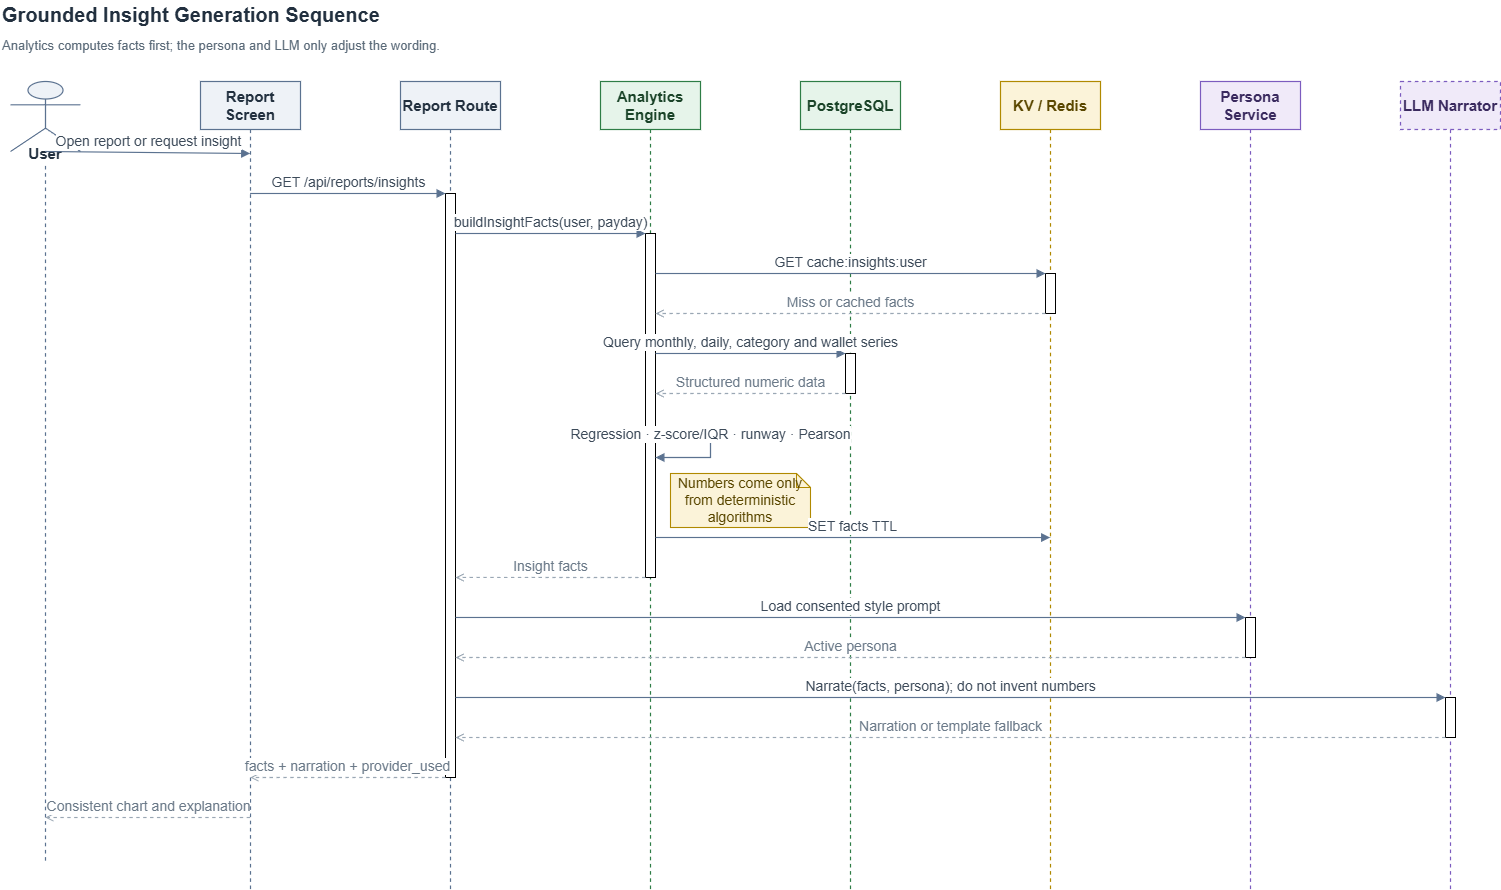

The diagram above was exported from draw.io. Its source (the exported page's mxGraphModel, read from the mxfile embedded in the PNG):
<mxGraphModel dx="805" dy="468" grid="1" gridSize="10" guides="1" tooltips="1" connect="1" arrows="1" fold="1" page="1" pageScale="1" pageWidth="1580" pageHeight="940" math="0" shadow="0">
  <root>
    <mxCell id="0" />
    <mxCell id="1" parent="0" />
    <mxCell id="report-title" value="Grounded Insight Generation Sequence" style="text;html=1;align=left;verticalAlign=middle;fontSize=20;fontStyle=1;fontColor=#22303F;" parent="1" vertex="1">
      <mxGeometry x="40" y="14" width="1500" height="28" as="geometry" />
    </mxCell>
    <mxCell id="report-subtitle" value="Analytics computes facts first; the persona and LLM only adjust the wording." style="text;html=1;align=left;verticalAlign=middle;fontSize=13;fontColor=#5A6A78;whiteSpace=wrap;" parent="1" vertex="1">
      <mxGeometry x="40" y="44" width="1500" height="30" as="geometry" />
    </mxCell>
    <mxCell id="user" value="&lt;b&gt;User&lt;/b&gt;" style="shape=umlLifeline;perimeter=lifelinePerimeter;whiteSpace=wrap;html=1;container=1;dropTarget=0;collapsible=0;recursiveResize=0;outlineConnect=0;portConstraint=eastwest;participant=umlActor;verticalAlign=bottom;spacingBottom=-14;labelBackgroundColor=#ffffff;fillColor=#EEF2F7;strokeColor=#5B7290;fontColor=#22303F;fontSize=15;strokeWidth=1.2;size=70;" parent="1" vertex="1">
      <mxGeometry x="50" y="95" width="70" height="782.5" as="geometry" />
    </mxCell>
    <mxCell id="screen" value="&lt;b&gt;Report Screen&lt;/b&gt;" style="shape=umlLifeline;perimeter=lifelinePerimeter;whiteSpace=wrap;html=1;container=1;dropTarget=0;collapsible=0;recursiveResize=0;outlineConnect=0;portConstraint=eastwest;fillColor=#EEF2F7;strokeColor=#5B7290;fontColor=#22303F;fontSize=15;strokeWidth=1.2;size=48;" parent="1" vertex="1">
      <mxGeometry x="240" y="95" width="100" height="808" as="geometry" />
    </mxCell>
    <mxCell id="route" value="&lt;b&gt;Report Route&lt;/b&gt;" style="shape=umlLifeline;perimeter=lifelinePerimeter;whiteSpace=wrap;html=1;container=1;dropTarget=0;collapsible=0;recursiveResize=0;outlineConnect=0;portConstraint=eastwest;fillColor=#EEF2F7;strokeColor=#5B7290;fontColor=#22303F;fontSize=15;strokeWidth=1.2;size=48;" parent="1" vertex="1">
      <mxGeometry x="440" y="95" width="100" height="808" as="geometry" />
    </mxCell>
    <mxCell id="act5" value="" style="html=1;points=[];perimeter=orthogonalPerimeter;outlineConnect=0;fillColor=#ffffff;" parent="route" vertex="1">
      <mxGeometry x="45" y="112" width="10" height="584" as="geometry" />
    </mxCell>
    <mxCell id="analytics" value="&lt;b&gt;Analytics Engine&lt;/b&gt;" style="shape=umlLifeline;perimeter=lifelinePerimeter;whiteSpace=wrap;html=1;container=1;dropTarget=0;collapsible=0;recursiveResize=0;outlineConnect=0;portConstraint=eastwest;fillColor=#E6F4EA;strokeColor=#2E7D46;fontColor=#1B4429;fontSize=15;strokeWidth=1.2;size=48;" parent="1" vertex="1">
      <mxGeometry x="640" y="95" width="100" height="808" as="geometry" />
    </mxCell>
    <mxCell id="act2" value="" style="html=1;points=[];perimeter=orthogonalPerimeter;outlineConnect=0;fillColor=#ffffff;" parent="analytics" vertex="1">
      <mxGeometry x="45" y="152" width="10" height="344" as="geometry" />
    </mxCell>
    <mxCell id="db" value="&lt;b&gt;PostgreSQL&lt;/b&gt;" style="shape=umlLifeline;perimeter=lifelinePerimeter;whiteSpace=wrap;html=1;container=1;dropTarget=0;collapsible=0;recursiveResize=0;outlineConnect=0;portConstraint=eastwest;fillColor=#E6F4EA;strokeColor=#2E7D46;fontColor=#1B4429;fontSize=15;strokeWidth=1.2;size=48;" parent="1" vertex="1">
      <mxGeometry x="840" y="95" width="100" height="808" as="geometry" />
    </mxCell>
    <mxCell id="act1" value="" style="html=1;points=[];perimeter=orthogonalPerimeter;outlineConnect=0;fillColor=#ffffff;" parent="db" vertex="1">
      <mxGeometry x="45" y="272" width="10" height="40" as="geometry" />
    </mxCell>
    <mxCell id="cache" value="&lt;b&gt;KV / Redis&lt;/b&gt;" style="shape=umlLifeline;perimeter=lifelinePerimeter;whiteSpace=wrap;html=1;container=1;dropTarget=0;collapsible=0;recursiveResize=0;outlineConnect=0;portConstraint=eastwest;fillColor=#FBF3D9;strokeColor=#B08900;fontColor=#5A4700;fontSize=15;strokeWidth=1.2;size=48;" parent="1" vertex="1">
      <mxGeometry x="1040" y="95" width="100" height="808" as="geometry" />
    </mxCell>
    <mxCell id="act0" value="" style="html=1;points=[];perimeter=orthogonalPerimeter;outlineConnect=0;fillColor=#ffffff;" parent="cache" vertex="1">
      <mxGeometry x="45" y="192" width="10" height="40" as="geometry" />
    </mxCell>
    <mxCell id="persona" value="&lt;b&gt;Persona Service&lt;/b&gt;" style="shape=umlLifeline;perimeter=lifelinePerimeter;whiteSpace=wrap;html=1;container=1;dropTarget=0;collapsible=0;recursiveResize=0;outlineConnect=0;portConstraint=eastwest;fillColor=#F0EAF9;strokeColor=#7C5CBF;fontColor=#3A2A5F;fontSize=15;strokeWidth=1.2;size=48;" parent="1" vertex="1">
      <mxGeometry x="1240" y="95" width="100" height="808" as="geometry" />
    </mxCell>
    <mxCell id="act3" value="" style="html=1;points=[];perimeter=orthogonalPerimeter;outlineConnect=0;fillColor=#ffffff;" parent="persona" vertex="1">
      <mxGeometry x="45" y="536" width="10" height="40" as="geometry" />
    </mxCell>
    <mxCell id="llm" value="&lt;b&gt;LLM Narrator&lt;/b&gt;" style="shape=umlLifeline;perimeter=lifelinePerimeter;whiteSpace=wrap;html=1;container=1;dropTarget=0;collapsible=0;recursiveResize=0;outlineConnect=0;portConstraint=eastwest;fillColor=#F0EAF9;strokeColor=#7C5CBF;fontColor=#3A2A5F;fontSize=15;strokeWidth=1.2;size=48;dashed=1;" parent="1" vertex="1">
      <mxGeometry x="1440" y="95" width="100" height="808" as="geometry" />
    </mxCell>
    <mxCell id="act4" value="" style="html=1;points=[];perimeter=orthogonalPerimeter;outlineConnect=0;fillColor=#ffffff;" parent="llm" vertex="1">
      <mxGeometry x="45" y="616" width="10" height="40" as="geometry" />
    </mxCell>
    <mxCell id="m0" value="Open report or request insight" style="html=1;verticalAlign=bottom;endArrow=block;curved=0;rounded=0;exitX=0.5;exitY=0.0891;entryX=0.5;entryY=0.0891;fontSize=14;labelBackgroundColor=#FFFFFF;fontColor=#3D4B5A;strokeWidth=1.15;strokeColor=#5B7290;" parent="1" source="user" target="screen" edge="1">
      <mxGeometry relative="1" as="geometry" />
    </mxCell>
    <mxCell id="m1" value="GET /api/reports/insights" style="html=1;verticalAlign=bottom;endArrow=block;curved=0;rounded=0;exitX=0.5;exitY=0.1386;entryX=0;entryY=0.0;fontSize=14;labelBackgroundColor=#FFFFFF;fontColor=#3D4B5A;strokeWidth=1.15;strokeColor=#5B7290;" parent="1" source="screen" target="act5" edge="1">
      <mxGeometry relative="1" as="geometry" />
    </mxCell>
    <mxCell id="m2" value="buildInsightFacts(user, payday)" style="html=1;verticalAlign=bottom;endArrow=block;curved=0;rounded=0;exitX=1;exitY=0.0685;entryX=0;entryY=0.0;fontSize=14;labelBackgroundColor=#FFFFFF;fontColor=#3D4B5A;strokeWidth=1.15;strokeColor=#5B7290;" parent="1" source="act5" target="act2" edge="1">
      <mxGeometry relative="1" as="geometry" />
    </mxCell>
    <mxCell id="m3" value="GET cache:insights:user" style="html=1;verticalAlign=bottom;endArrow=block;curved=0;rounded=0;exitX=1;exitY=0.1163;entryX=0;entryY=0.0;fontSize=14;labelBackgroundColor=#FFFFFF;fontColor=#3D4B5A;strokeWidth=1.15;strokeColor=#5B7290;" parent="1" source="act2" target="act0" edge="1">
      <mxGeometry relative="1" as="geometry" />
    </mxCell>
    <mxCell id="m4" value="Miss or cached facts" style="html=1;verticalAlign=bottom;endArrow=open;dashed=1;curved=0;rounded=0;exitX=0;exitY=1.0;entryX=1;entryY=0.2326;fontSize=14;labelBackgroundColor=#FFFFFF;fontColor=#6B7A89;strokeWidth=1.15;strokeColor=#9AA7B4;" parent="1" source="act0" target="act2" edge="1">
      <mxGeometry relative="1" as="geometry" />
    </mxCell>
    <mxCell id="m5" value="Query monthly, daily, category and wallet series" style="html=1;verticalAlign=bottom;endArrow=block;curved=0;rounded=0;exitX=1;exitY=0.3488;entryX=0;entryY=0.0;fontSize=14;labelBackgroundColor=#FFFFFF;fontColor=#3D4B5A;strokeWidth=1.15;strokeColor=#5B7290;" parent="1" source="act2" target="act1" edge="1">
      <mxGeometry relative="1" as="geometry" />
    </mxCell>
    <mxCell id="m6" value="Structured numeric data" style="html=1;verticalAlign=bottom;endArrow=open;dashed=1;curved=0;rounded=0;exitX=0;exitY=1.0;entryX=1;entryY=0.4651;fontSize=14;labelBackgroundColor=#FFFFFF;fontColor=#6B7A89;strokeWidth=1.15;strokeColor=#9AA7B4;" parent="1" source="act1" target="act2" edge="1">
      <mxGeometry relative="1" as="geometry" />
    </mxCell>
    <mxCell id="m7" value="Regression · z-score/IQR · runway · Pearson" style="html=1;verticalAlign=bottom;endArrow=block;curved=0;rounded=0;exitX=1;exitY=0.5814;entryX=1;entryY=0.6512;fontSize=14;labelBackgroundColor=#FFFFFF;fontColor=#3D4B5A;strokeWidth=1.15;strokeColor=#5B7290;" parent="1" source="act2" target="act2" edge="1">
      <mxGeometry relative="1" as="geometry">
        <Array as="points">
          <mxPoint x="750" y="447" />
          <mxPoint x="750" y="471" />
        </Array>
      </mxGeometry>
    </mxCell>
    <mxCell id="note8" value="Numbers come only from deterministic algorithms" style="shape=note;whiteSpace=wrap;html=1;size=14;fillColor=#FBF3D9;strokeColor=#B08900;fontColor=#5A4700;fontSize=14;strokeWidth=1.1;" parent="1" vertex="1">
      <mxGeometry x="710" y="487" width="140" height="54" as="geometry" />
    </mxCell>
    <mxCell id="m9" value="SET facts TTL" style="html=1;verticalAlign=bottom;endArrow=block;curved=0;rounded=0;exitX=1;exitY=0.8837;entryX=0.5;entryY=0.5644;fontSize=14;labelBackgroundColor=#FFFFFF;fontColor=#3D4B5A;strokeWidth=1.15;strokeColor=#5B7290;" parent="1" source="act2" target="cache" edge="1">
      <mxGeometry relative="1" as="geometry" />
    </mxCell>
    <mxCell id="m10" value="Insight facts" style="html=1;verticalAlign=bottom;endArrow=open;dashed=1;curved=0;rounded=0;exitX=0;exitY=1.0;entryX=1;entryY=0.6575;fontSize=14;labelBackgroundColor=#FFFFFF;fontColor=#6B7A89;strokeWidth=1.15;strokeColor=#9AA7B4;" parent="1" source="act2" target="act5" edge="1">
      <mxGeometry relative="1" as="geometry" />
    </mxCell>
    <mxCell id="m11" value="Load consented style prompt" style="html=1;verticalAlign=bottom;endArrow=block;curved=0;rounded=0;exitX=1;exitY=0.726;entryX=0;entryY=0.0;fontSize=14;labelBackgroundColor=#FFFFFF;fontColor=#3D4B5A;strokeWidth=1.15;strokeColor=#5B7290;" parent="1" source="act5" target="act3" edge="1">
      <mxGeometry relative="1" as="geometry" />
    </mxCell>
    <mxCell id="m12" value="Active persona" style="html=1;verticalAlign=bottom;endArrow=open;dashed=1;curved=0;rounded=0;exitX=0;exitY=1.0;entryX=1;entryY=0.7945;fontSize=14;labelBackgroundColor=#FFFFFF;fontColor=#6B7A89;strokeWidth=1.15;strokeColor=#9AA7B4;" parent="1" source="act3" target="act5" edge="1">
      <mxGeometry relative="1" as="geometry" />
    </mxCell>
    <mxCell id="m13" value="Narrate(facts, persona); do not invent numbers" style="html=1;verticalAlign=bottom;endArrow=block;curved=0;rounded=0;exitX=1;exitY=0.863;entryX=0;entryY=0.0;fontSize=14;labelBackgroundColor=#FFFFFF;fontColor=#3D4B5A;strokeWidth=1.15;strokeColor=#5B7290;" parent="1" source="act5" target="act4" edge="1">
      <mxGeometry relative="1" as="geometry" />
    </mxCell>
    <mxCell id="m14" value="Narration or template fallback" style="html=1;verticalAlign=bottom;endArrow=open;dashed=1;curved=0;rounded=0;exitX=0;exitY=1.0;entryX=1;entryY=0.9315;fontSize=14;labelBackgroundColor=#FFFFFF;fontColor=#6B7A89;strokeWidth=1.15;strokeColor=#9AA7B4;" parent="1" source="act4" target="act5" edge="1">
      <mxGeometry relative="1" as="geometry" />
    </mxCell>
    <mxCell id="m15" value="facts + narration + provider_used" style="html=1;verticalAlign=bottom;endArrow=open;dashed=1;curved=0;rounded=0;exitX=0;exitY=1.0;entryX=0.5;entryY=0.8614;fontSize=14;labelBackgroundColor=#FFFFFF;fontColor=#6B7A89;strokeWidth=1.15;strokeColor=#9AA7B4;" parent="1" source="act5" target="screen" edge="1">
      <mxGeometry relative="1" as="geometry" />
    </mxCell>
    <mxCell id="m16" value="Consistent chart and explanation" style="html=1;verticalAlign=bottom;endArrow=open;dashed=1;curved=0;rounded=0;exitX=0.5;exitY=0.9109;fontSize=14;labelBackgroundColor=#FFFFFF;fontColor=#6B7A89;strokeWidth=1.15;strokeColor=#9AA7B4;" parent="1" source="screen" target="user" edge="1">
      <mxGeometry relative="1" as="geometry" />
    </mxCell>
  </root>
</mxGraphModel>